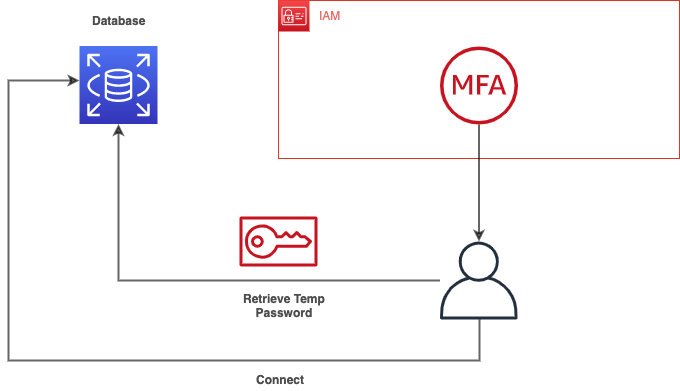

The diagram above was exported from draw.io. Its source (the exported page's mxGraphModel, read from the mxfile embedded in the PNG):
<mxGraphModel dx="1782" dy="560" grid="1" gridSize="10" guides="1" tooltips="1" connect="1" arrows="1" fold="1" page="1" pageScale="1" pageWidth="850" pageHeight="1100" math="0" shadow="0">
  <root>
    <mxCell id="xpM--qoU73iHik8wdJ-Q-0" />
    <mxCell id="xpM--qoU73iHik8wdJ-Q-1" parent="xpM--qoU73iHik8wdJ-Q-0" />
    <mxCell id="X2qZhUd0R7oRNtQh0yHZ-1" value="" style="fillColor=none;strokeColor=#DD3522;verticalAlign=top;fontStyle=0;fontColor=#DD3522;align=center;" vertex="1" parent="xpM--qoU73iHik8wdJ-Q-1">
      <mxGeometry x="160" y="240" width="401" height="158" as="geometry" />
    </mxCell>
    <mxCell id="X2qZhUd0R7oRNtQh0yHZ-3" value="" style="outlineConnect=0;fontColor=#232F3E;gradientColor=#4D72F3;gradientDirection=north;fillColor=#3334B9;strokeColor=#ffffff;dashed=0;verticalLabelPosition=bottom;verticalAlign=top;align=center;html=1;fontSize=12;fontStyle=0;aspect=fixed;shape=mxgraph.aws4.resourceIcon;resIcon=mxgraph.aws4.rds;" vertex="1" parent="xpM--qoU73iHik8wdJ-Q-1">
      <mxGeometry x="-39" y="285.5" width="78" height="78" as="geometry" />
    </mxCell>
    <mxCell id="X2qZhUd0R7oRNtQh0yHZ-4" value="" style="outlineConnect=0;fontColor=#232F3E;gradientColor=#F54749;gradientDirection=north;fillColor=#C7131F;strokeColor=#ffffff;dashed=0;verticalLabelPosition=bottom;verticalAlign=top;align=center;html=1;fontSize=12;fontStyle=0;aspect=fixed;shape=mxgraph.aws4.resourceIcon;resIcon=mxgraph.aws4.identity_and_access_management;" vertex="1" parent="xpM--qoU73iHik8wdJ-Q-1">
      <mxGeometry x="160" y="240" width="31" height="31" as="geometry" />
    </mxCell>
    <mxCell id="X2qZhUd0R7oRNtQh0yHZ-7" style="edgeStyle=orthogonalEdgeStyle;rounded=0;orthogonalLoop=1;jettySize=auto;html=1;strokeWidth=2;fontColor=#EA6B66;opacity=60;" edge="1" parent="xpM--qoU73iHik8wdJ-Q-1" source="X2qZhUd0R7oRNtQh0yHZ-8" target="X2qZhUd0R7oRNtQh0yHZ-23">
      <mxGeometry relative="1" as="geometry" />
    </mxCell>
    <mxCell id="X2qZhUd0R7oRNtQh0yHZ-8" value="" style="outlineConnect=0;fontColor=#232F3E;gradientColor=none;fillColor=#C7131F;strokeColor=none;dashed=0;verticalLabelPosition=bottom;verticalAlign=top;align=center;html=1;fontSize=12;fontStyle=0;aspect=fixed;pointerEvents=1;shape=mxgraph.aws4.mfa_token;" vertex="1" parent="xpM--qoU73iHik8wdJ-Q-1">
      <mxGeometry x="321.5" y="286" width="78" height="78" as="geometry" />
    </mxCell>
    <mxCell id="X2qZhUd0R7oRNtQh0yHZ-9" value="" style="outlineConnect=0;fontColor=#232F3E;gradientColor=none;fillColor=#C7131F;strokeColor=none;dashed=0;verticalLabelPosition=bottom;verticalAlign=top;align=center;html=1;fontSize=12;fontStyle=0;aspect=fixed;pointerEvents=1;shape=mxgraph.aws4.sts;" vertex="1" parent="xpM--qoU73iHik8wdJ-Q-1">
      <mxGeometry x="121" y="456" width="78" height="50" as="geometry" />
    </mxCell>
    <mxCell id="X2qZhUd0R7oRNtQh0yHZ-15" value="IAM" style="text;html=1;resizable=0;points=[];autosize=1;align=left;verticalAlign=top;spacingTop=-4;fontColor=#EA6B66;" vertex="1" parent="xpM--qoU73iHik8wdJ-Q-1">
      <mxGeometry x="199" y="245.5" width="40" height="20" as="geometry" />
    </mxCell>
    <mxCell id="X2qZhUd0R7oRNtQh0yHZ-17" value="&lt;font color=&quot;#4d4d4d&quot;&gt;Database&lt;br&gt;&lt;/font&gt;" style="text;html=1;resizable=0;points=[];autosize=1;align=center;verticalAlign=top;spacingTop=-4;fontColor=#EA6B66;fontStyle=1" vertex="1" parent="xpM--qoU73iHik8wdJ-Q-1">
      <mxGeometry x="-35" y="250.5" width="70" height="20" as="geometry" />
    </mxCell>
    <mxCell id="X2qZhUd0R7oRNtQh0yHZ-21" style="edgeStyle=orthogonalEdgeStyle;rounded=0;orthogonalLoop=1;jettySize=auto;html=1;strokeWidth=2;fontColor=#EA6B66;opacity=60;" edge="1" parent="xpM--qoU73iHik8wdJ-Q-1" source="X2qZhUd0R7oRNtQh0yHZ-23" target="X2qZhUd0R7oRNtQh0yHZ-3">
      <mxGeometry relative="1" as="geometry">
        <mxPoint x="559" y="324" as="targetPoint" />
      </mxGeometry>
    </mxCell>
    <mxCell id="X2qZhUd0R7oRNtQh0yHZ-23" value="" style="outlineConnect=0;fontColor=#232F3E;gradientColor=none;fillColor=#232F3E;strokeColor=none;dashed=0;verticalLabelPosition=bottom;verticalAlign=top;align=center;html=1;fontSize=12;fontStyle=0;aspect=fixed;pointerEvents=1;shape=mxgraph.aws4.user;" vertex="1" parent="xpM--qoU73iHik8wdJ-Q-1">
      <mxGeometry x="321.5" y="481" width="78" height="78" as="geometry" />
    </mxCell>
    <mxCell id="X2qZhUd0R7oRNtQh0yHZ-27" value="Retrieve Temp&lt;br&gt;Password" style="text;html=1;resizable=0;points=[];autosize=1;align=center;verticalAlign=top;spacingTop=-4;fontColor=#4D4D4D;fontStyle=1" vertex="1" parent="xpM--qoU73iHik8wdJ-Q-1">
      <mxGeometry x="121" y="529" width="90" height="30" as="geometry" />
    </mxCell>
    <mxCell id="X2qZhUd0R7oRNtQh0yHZ-28" style="edgeStyle=orthogonalEdgeStyle;rounded=0;orthogonalLoop=1;jettySize=auto;html=1;strokeWidth=2;fontColor=#EA6B66;opacity=60;" edge="1" parent="xpM--qoU73iHik8wdJ-Q-1" source="X2qZhUd0R7oRNtQh0yHZ-23" target="X2qZhUd0R7oRNtQh0yHZ-3">
      <mxGeometry relative="1" as="geometry">
        <mxPoint x="221" y="516.5" as="sourcePoint" />
        <mxPoint x="-100.5" y="360" as="targetPoint" />
        <Array as="points">
          <mxPoint x="361" y="600" />
          <mxPoint x="-110" y="600" />
          <mxPoint x="-110" y="320" />
        </Array>
      </mxGeometry>
    </mxCell>
    <mxCell id="X2qZhUd0R7oRNtQh0yHZ-29" value="Connect" style="text;html=1;resizable=0;points=[];autosize=1;align=left;verticalAlign=top;spacingTop=-4;fontColor=#4D4D4D;fontStyle=1" vertex="1" parent="xpM--qoU73iHik8wdJ-Q-1">
      <mxGeometry x="136" y="610" width="60" height="20" as="geometry" />
    </mxCell>
  </root>
</mxGraphModel>